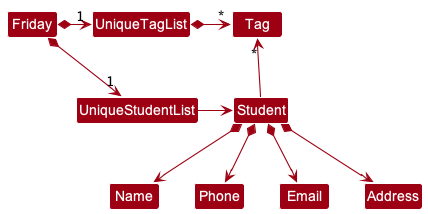

The diagram above was rendered by PlantUML. Its source (embedded in the PNG):
@startuml
!include style.puml
skinparam arrowThickness 1.1
skinparam arrowColor MODEL_COLOR
skinparam classBackgroundColor MODEL_COLOR

Friday *-right-> "1" UniqueStudentList
Friday *-right-> "1" UniqueTagList
UniqueTagList -[hidden]down- UniqueStudentList
UniqueTagList -[hidden]down- UniqueStudentList

UniqueTagList *-right-> "*" Tag
UniqueStudentList -right-> Student

Student -up-> "*" Tag

Student *--> Name
Student *--> Phone
Student *--> Email
Student *--> Address
@enduml